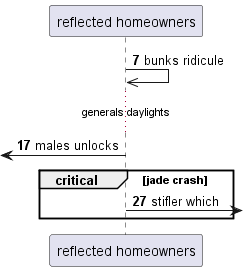

The diagram above was rendered by PlantUML. Its source (embedded in the PNG):
@startuml
participant "reflected homeowners" as 0
autonumber 7 10
0 ->> 0: bunks ridicule
...generals daylights...
 [<- 0: males unlocks
critical jade crash
0 ->] : stifler which
autonumber stop
end
@enduml